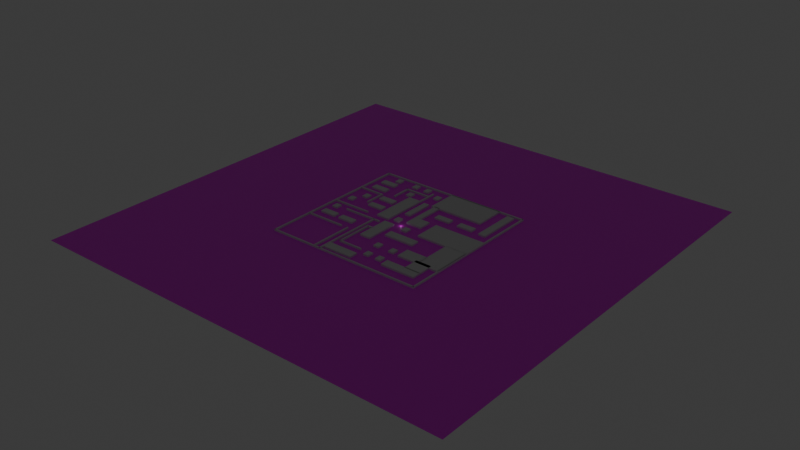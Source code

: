 # Source: gmemoOver.blend  (saved by Blender 4.1.24; exported with 4.5.12 LTS)
import bpy
from mathutils import Matrix  # noqa: F401  (used for matrix-valued properties, if any)

bpy.ops.wm.read_factory_settings(use_empty=True)
scene = bpy.context.scene
scene.name = 'Scene'

# ---- collections
col_collection = bpy.data.collections.new('Collection'); scene.collection.children.link(col_collection)
col_gameobject = bpy.data.collections.new('GameObject'); col_collection.children.link(col_gameobject)
col_player = bpy.data.collections.new('Player'); col_gameobject.children.link(col_player)

# ---- images (referenced by path relative to the original .blend; pixels are not part of the script)
import os
ASSET_DIR = os.environ.get("B2B_ASSET_DIR", "")  # directory of the original .blend (textures are referenced by path, not embedded)
HERE = os.path.dirname(os.path.abspath(__file__))  # packed textures are extracted next to this script under _unpacked/

def load_image(name, relpath, width, height, colorspace="sRGB"):
    """Load a texture the original file referenced (path relative to the .blend, or extracted next to this script)."""
    p = next((c for c in (os.path.join(HERE, relpath), os.path.join(ASSET_DIR, relpath)) if relpath and os.path.exists(c)), "")
    if p:
        img = bpy.data.images.load(p, check_existing=True)
        img.name = name
    else:  # same state as the original file: an image datablock whose file is absent (Cycles renders it pink)
        img = bpy.data.images.new(name, width, height)
        img.source = "FILE"
        img.filepath = "//" + (relpath or name)
    img.colorspace_settings.name = colorspace
    return img
img_tex_png_003 = load_image('tex.png.003', 'tex.png', 1024, 1024, 'sRGB')

# ---- materials (node trees are filled in below, after node groups)
mat_001 = bpy.data.materials.new('マテリアル.001')
mat_001.use_transparent_shadow = False
mat_001.roughness = 0.5

# ---- material node trees
mat_001.use_nodes = True; mat_001.node_tree.nodes.clear()
_N = mat_001.node_tree.nodes; _L = mat_001.node_tree.links
n0 = _N.new('ShaderNodeBsdfPrincipled'); n0.name = 'プリンシプルBSDF'; n0.location = (0, 300)
n0.inputs[27].default_value = (0.0, 0.0, 0.0, 1.0)
n1 = _N.new('ShaderNodeOutputMaterial'); n1.name = 'マテリアル出力'; n1.location = (280, 300)
n2 = _N.new('ShaderNodeTexImage'); n2.name = '画像テクスチャ'; n2.location = (-480, 300)
n2.image = img_tex_png_003
_L.new(n2.outputs[0], n0.inputs[0])
_L.new(n0.outputs[0], n1.inputs[0])
n1.is_active_output = True

# ---- world
world_world = bpy.data.worlds.new('World'); scene.world = world_world
world_world.use_nodes = True; world_world.node_tree.nodes.clear()
_N = world_world.node_tree.nodes; _L = world_world.node_tree.links
n0 = _N.new('ShaderNodeOutputWorld'); n0.name = 'World Output'; n0.location = (300, 300)
n1 = _N.new('ShaderNodeBackground'); n1.name = 'Background'; n1.location = (10, 300)
n1.inputs[0].default_value = (0.05088, 0.05088, 0.05088, 1.0)
_L.new(n1.outputs[0], n0.inputs[0])
n0.is_active_output = True
world_world.color = (0.05088, 0.05088, 0.05088)
world_world.use_sun_shadow = False
world_world.sun_shadow_jitter_overblur = 0.0

# ---- cameras
cam_camera_001 = bpy.data.cameras.new('Camera.001')
cam_camera_001.clip_end = 100.0
cam_camera_001.ortho_scale = 7.314

# ---- lights
light_light_001 = bpy.data.lights.new('Light.001', 'POINT')
light_light_001.transmission_factor = 0.0
light_light_001.energy = 1000.0
light_light_001.shadow_soft_size = 0.1
light_light_001.shadow_maximum_resolution = 0.006
light_light_001.use_absolute_resolution = True

# ---- meshes
me_043 = bpy.data.meshes.new('立方体.043')
me_043.from_pydata([(-1.0, -1.0, -1.0), (-1.0, -1.0, 1.0), (-1.0, 1.0, -1.0), (-1.0, 1.0, 1.0), (1.0, -1.0, -1.0), (1.0, -1.0, 1.0), (1.0, 1.0, -1.0), (1.0, 1.0, 1.0)], [], [(0, 1, 3, 2), (2, 3, 7, 6), (6, 7, 5, 4), (4, 5, 1, 0), (2, 6, 4, 0), (7, 3, 1, 5)])
_uv = me_043.uv_layers.new(name='UVマップ')
_uv.uv.foreach_set('vector', [0.375, 0.0, 0.625, 0.0, 0.625, 0.25, 0.375, 0.25, 0.375, 0.25, 0.625, 0.25, 0.625, 0.5, 0.375, 0.5, 0.375, 0.5, 0.625, 0.5, 0.625, 0.75, 0.375, 0.75, 0.375, 0.75, 0.625, 0.75, 0.625, 1.0, 0.375, 1.0, 0.125, 0.5, 0.375, 0.5, 0.375, 0.75, 0.125, 0.75, 0.625, 0.5, 0.875, 0.5, 0.875, 0.75, 0.625, 0.75])
me_043.update()
me_048 = bpy.data.meshes.new('立方体.048')
me_048.from_pydata([(1.0, 1.0, -1.0), (1.0, 1.0, 1.0), (1.0, -1.0, -1.0), (1.0, -1.0, 1.0), (-1.0, 1.0, -1.0), (-1.0, 1.0, 1.0), (-1.0, -1.0, -1.0), (-1.0, -1.0, 1.0)], [], [(0, 1, 3, 2), (2, 3, 7, 6), (6, 7, 5, 4), (4, 5, 1, 0), (2, 6, 4, 0), (7, 3, 1, 5)])
_uv = me_048.uv_layers.new(name='UVマップ')
_uv.uv.foreach_set('vector', [0.375, 0.0, 0.625, 0.0, 0.625, 0.25, 0.375, 0.25, 0.375, 0.25, 0.625, 0.25, 0.625, 0.5, 0.375, 0.5, 0.375, 0.5, 0.625, 0.5, 0.625, 0.75, 0.375, 0.75, 0.375, 0.75, 0.625, 0.75, 0.625, 1.0, 0.375, 1.0, 0.125, 0.5, 0.375, 0.5, 0.375, 0.75, 0.125, 0.75, 0.625, 0.5, 0.875, 0.5, 0.875, 0.75, 0.625, 0.75])
me_048.update()
me_051 = bpy.data.meshes.new('立方体.051')
me_051.from_pydata([(-1.0, -1.0, -1.0), (-1.0, -1.0, 1.0), (-1.0, 1.0, -1.0), (-1.0, 1.0, 1.0), (1.0, -1.0, -1.0), (1.0, -1.0, 1.0), (1.0, 1.0, -1.0), (1.0, 1.0, 1.0)], [], [(0, 1, 3, 2), (2, 3, 7, 6), (6, 7, 5, 4), (4, 5, 1, 0), (2, 6, 4, 0), (7, 3, 1, 5)])
_uv = me_051.uv_layers.new(name='UVマップ')
_uv.uv.foreach_set('vector', [0.375, 0.0, 0.625, 0.0, 0.625, 0.25, 0.375, 0.25, 0.375, 0.25, 0.625, 0.25, 0.625, 0.5, 0.375, 0.5, 0.375, 0.5, 0.625, 0.5, 0.625, 0.75, 0.375, 0.75, 0.375, 0.75, 0.625, 0.75, 0.625, 1.0, 0.375, 1.0, 0.125, 0.5, 0.375, 0.5, 0.375, 0.75, 0.125, 0.75, 0.625, 0.5, 0.875, 0.5, 0.875, 0.75, 0.625, 0.75])
me_051.update()
me_053 = bpy.data.meshes.new('立方体.053')
me_053.from_pydata([(1.0, 1.0, -1.0), (1.0, 1.0, 1.0), (1.0, -1.0, -1.0), (1.0, -1.0, 1.0), (-1.0, 1.0, -1.0), (-1.0, 1.0, 1.0), (-1.0, -1.0, -1.0), (-1.0, -1.0, 1.0)], [], [(0, 1, 3, 2), (2, 3, 7, 6), (6, 7, 5, 4), (4, 5, 1, 0), (2, 6, 4, 0), (7, 3, 1, 5)])
_uv = me_053.uv_layers.new(name='UVマップ')
_uv.uv.foreach_set('vector', [0.375, 0.0, 0.625, 0.0, 0.625, 0.25, 0.375, 0.25, 0.375, 0.25, 0.625, 0.25, 0.625, 0.5, 0.375, 0.5, 0.375, 0.5, 0.625, 0.5, 0.625, 0.75, 0.375, 0.75, 0.375, 0.75, 0.625, 0.75, 0.625, 1.0, 0.375, 1.0, 0.125, 0.5, 0.375, 0.5, 0.375, 0.75, 0.125, 0.75, 0.625, 0.5, 0.875, 0.5, 0.875, 0.75, 0.625, 0.75])
me_053.update()
me_054 = bpy.data.meshes.new('立方体.054')
me_054.from_pydata([(1.0, 1.0, -1.0), (1.0, 1.0, 1.0), (1.0, -1.0, -1.0), (1.0, -1.0, 1.0), (-1.0, 1.0, -1.0), (-1.0, 1.0, 1.0), (-1.0, -1.0, -1.0), (-1.0, -1.0, 1.0)], [], [(0, 1, 3, 2), (2, 3, 7, 6), (6, 7, 5, 4), (4, 5, 1, 0), (2, 6, 4, 0), (7, 3, 1, 5)])
_uv = me_054.uv_layers.new(name='UVマップ')
_uv.uv.foreach_set('vector', [0.375, 0.0, 0.625, 0.0, 0.625, 0.25, 0.375, 0.25, 0.375, 0.25, 0.625, 0.25, 0.625, 0.5, 0.375, 0.5, 0.375, 0.5, 0.625, 0.5, 0.625, 0.75, 0.375, 0.75, 0.375, 0.75, 0.625, 0.75, 0.625, 1.0, 0.375, 1.0, 0.125, 0.5, 0.375, 0.5, 0.375, 0.75, 0.125, 0.75, 0.625, 0.5, 0.875, 0.5, 0.875, 0.75, 0.625, 0.75])
me_054.update()
me_055 = bpy.data.meshes.new('立方体.055')
me_055.from_pydata([(-1.0, -1.0, -1.0), (-1.0, -1.0, 1.0), (-1.0, 1.0, -1.0), (-1.0, 1.0, 1.0), (1.0, -1.0, -1.0), (1.0, -1.0, 1.0), (1.0, 1.0, -1.0), (1.0, 1.0, 1.0)], [], [(0, 1, 3, 2), (2, 3, 7, 6), (6, 7, 5, 4), (4, 5, 1, 0), (2, 6, 4, 0), (7, 3, 1, 5)])
_uv = me_055.uv_layers.new(name='UVマップ')
_uv.uv.foreach_set('vector', [0.375, 0.0, 0.625, 0.0, 0.625, 0.25, 0.375, 0.25, 0.375, 0.25, 0.625, 0.25, 0.625, 0.5, 0.375, 0.5, 0.375, 0.5, 0.625, 0.5, 0.625, 0.75, 0.375, 0.75, 0.375, 0.75, 0.625, 0.75, 0.625, 1.0, 0.375, 1.0, 0.125, 0.5, 0.375, 0.5, 0.375, 0.75, 0.125, 0.75, 0.625, 0.5, 0.875, 0.5, 0.875, 0.75, 0.625, 0.75])
me_055.update()
me_056 = bpy.data.meshes.new('立方体.056')
me_056.from_pydata([(-1.0, -1.0, -1.0), (-1.0, -1.0, 1.0), (-1.0, 1.0, -1.0), (-1.0, 1.0, 1.0), (1.0, -1.0, -1.0), (1.0, -1.0, 1.0), (1.0, 1.0, -1.0), (1.0, 1.0, 1.0)], [], [(0, 1, 3, 2), (2, 3, 7, 6), (6, 7, 5, 4), (4, 5, 1, 0), (2, 6, 4, 0), (7, 3, 1, 5)])
_uv = me_056.uv_layers.new(name='UVマップ')
_uv.uv.foreach_set('vector', [0.375, 0.0, 0.625, 0.0, 0.625, 0.25, 0.375, 0.25, 0.375, 0.25, 0.625, 0.25, 0.625, 0.5, 0.375, 0.5, 0.375, 0.5, 0.625, 0.5, 0.625, 0.75, 0.375, 0.75, 0.375, 0.75, 0.625, 0.75, 0.625, 1.0, 0.375, 1.0, 0.125, 0.5, 0.375, 0.5, 0.375, 0.75, 0.125, 0.75, 0.625, 0.5, 0.875, 0.5, 0.875, 0.75, 0.625, 0.75])
me_056.update()
me_057 = bpy.data.meshes.new('立方体.057')
me_057.from_pydata([(-1.0, -1.0, -1.0), (-1.0, -1.0, 1.0), (-1.0, 1.0, -1.0), (-1.0, 1.0, 1.0), (1.0, -1.0, -1.0), (1.0, -1.0, 1.0), (1.0, 1.0, -1.0), (1.0, 1.0, 1.0)], [], [(0, 1, 3, 2), (2, 3, 7, 6), (6, 7, 5, 4), (4, 5, 1, 0), (2, 6, 4, 0), (7, 3, 1, 5)])
_uv = me_057.uv_layers.new(name='UVマップ')
_uv.uv.foreach_set('vector', [0.375, 0.0, 0.625, 0.0, 0.625, 0.25, 0.375, 0.25, 0.375, 0.25, 0.625, 0.25, 0.625, 0.5, 0.375, 0.5, 0.375, 0.5, 0.625, 0.5, 0.625, 0.75, 0.375, 0.75, 0.375, 0.75, 0.625, 0.75, 0.625, 1.0, 0.375, 1.0, 0.125, 0.5, 0.375, 0.5, 0.375, 0.75, 0.125, 0.75, 0.625, 0.5, 0.875, 0.5, 0.875, 0.75, 0.625, 0.75])
me_057.update()
me_058 = bpy.data.meshes.new('立方体.058')
me_058.from_pydata([(-1.0, -1.0, -1.0), (-1.0, -1.0, 1.0), (-1.0, 1.0, -1.0), (-1.0, 1.0, 1.0), (1.0, -1.0, -1.0), (1.0, -1.0, 1.0), (1.0, 1.0, -1.0), (1.0, 1.0, 1.0)], [], [(0, 1, 3, 2), (2, 3, 7, 6), (6, 7, 5, 4), (4, 5, 1, 0), (2, 6, 4, 0), (7, 3, 1, 5)])
_uv = me_058.uv_layers.new(name='UVマップ')
_uv.uv.foreach_set('vector', [0.375, 0.0, 0.625, 0.0, 0.625, 0.25, 0.375, 0.25, 0.375, 0.25, 0.625, 0.25, 0.625, 0.5, 0.375, 0.5, 0.375, 0.5, 0.625, 0.5, 0.625, 0.75, 0.375, 0.75, 0.375, 0.75, 0.625, 0.75, 0.625, 1.0, 0.375, 1.0, 0.125, 0.5, 0.375, 0.5, 0.375, 0.75, 0.125, 0.75, 0.625, 0.5, 0.875, 0.5, 0.875, 0.75, 0.625, 0.75])
me_058.update()
me_059 = bpy.data.meshes.new('立方体.059')
me_059.from_pydata([(-1.0, -1.0, -1.0), (-1.0, -1.0, 1.0), (-1.0, 1.0, -1.0), (-1.0, 1.0, 1.0), (1.0, -1.0, -1.0), (1.0, -1.0, 1.0), (1.0, 1.0, -1.0), (1.0, 1.0, 1.0)], [], [(0, 1, 3, 2), (2, 3, 7, 6), (6, 7, 5, 4), (4, 5, 1, 0), (2, 6, 4, 0), (7, 3, 1, 5)])
_uv = me_059.uv_layers.new(name='UVマップ')
_uv.uv.foreach_set('vector', [0.375, 0.0, 0.625, 0.0, 0.625, 0.25, 0.375, 0.25, 0.375, 0.25, 0.625, 0.25, 0.625, 0.5, 0.375, 0.5, 0.375, 0.5, 0.625, 0.5, 0.625, 0.75, 0.375, 0.75, 0.375, 0.75, 0.625, 0.75, 0.625, 1.0, 0.375, 1.0, 0.125, 0.5, 0.375, 0.5, 0.375, 0.75, 0.125, 0.75, 0.625, 0.5, 0.875, 0.5, 0.875, 0.75, 0.625, 0.75])
me_059.update()
me_060 = bpy.data.meshes.new('立方体.060')
me_060.from_pydata([(-1.0, -1.0, -1.0), (-1.0, -1.0, 1.0), (-1.0, 1.0, -1.0), (-1.0, 1.0, 1.0), (1.0, -1.0, -1.0), (1.0, -1.0, 1.0), (1.0, 1.0, -1.0), (1.0, 1.0, 1.0)], [], [(0, 1, 3, 2), (2, 3, 7, 6), (6, 7, 5, 4), (4, 5, 1, 0), (2, 6, 4, 0), (7, 3, 1, 5)])
_uv = me_060.uv_layers.new(name='UVマップ')
_uv.uv.foreach_set('vector', [0.375, 0.0, 0.625, 0.0, 0.625, 0.25, 0.375, 0.25, 0.375, 0.25, 0.625, 0.25, 0.625, 0.5, 0.375, 0.5, 0.375, 0.5, 0.625, 0.5, 0.625, 0.75, 0.375, 0.75, 0.375, 0.75, 0.625, 0.75, 0.625, 1.0, 0.375, 1.0, 0.125, 0.5, 0.375, 0.5, 0.375, 0.75, 0.125, 0.75, 0.625, 0.5, 0.875, 0.5, 0.875, 0.75, 0.625, 0.75])
me_060.update()
me_061 = bpy.data.meshes.new('立方体.061')
me_061.from_pydata([(-1.0, -1.0, -1.0), (-1.0, -1.0, 1.0), (-1.0, 1.0, -1.0), (-1.0, 1.0, 1.0), (1.0, -1.0, -1.0), (1.0, -1.0, 1.0), (1.0, 1.0, -1.0), (1.0, 1.0, 1.0)], [], [(0, 1, 3, 2), (2, 3, 7, 6), (6, 7, 5, 4), (4, 5, 1, 0), (2, 6, 4, 0), (7, 3, 1, 5)])
_uv = me_061.uv_layers.new(name='UVマップ')
_uv.uv.foreach_set('vector', [0.375, 0.0, 0.625, 0.0, 0.625, 0.25, 0.375, 0.25, 0.375, 0.25, 0.625, 0.25, 0.625, 0.5, 0.375, 0.5, 0.375, 0.5, 0.625, 0.5, 0.625, 0.75, 0.375, 0.75, 0.375, 0.75, 0.625, 0.75, 0.625, 1.0, 0.375, 1.0, 0.125, 0.5, 0.375, 0.5, 0.375, 0.75, 0.125, 0.75, 0.625, 0.5, 0.875, 0.5, 0.875, 0.75, 0.625, 0.75])
me_061.update()
me_062 = bpy.data.meshes.new('立方体.062')
me_062.from_pydata([(-1.0, -1.0, -1.0), (-1.0, -1.0, 1.0), (-1.0, 1.0, -1.0), (-1.0, 1.0, 1.0), (1.0, -1.0, -1.0), (1.0, -1.0, 1.0), (1.0, 1.0, -1.0), (1.0, 1.0, 1.0)], [], [(0, 1, 3, 2), (2, 3, 7, 6), (6, 7, 5, 4), (4, 5, 1, 0), (2, 6, 4, 0), (7, 3, 1, 5)])
_uv = me_062.uv_layers.new(name='UVマップ')
_uv.uv.foreach_set('vector', [0.375, 0.0, 0.625, 0.0, 0.625, 0.25, 0.375, 0.25, 0.375, 0.25, 0.625, 0.25, 0.625, 0.5, 0.375, 0.5, 0.375, 0.5, 0.625, 0.5, 0.625, 0.75, 0.375, 0.75, 0.375, 0.75, 0.625, 0.75, 0.625, 1.0, 0.375, 1.0, 0.125, 0.5, 0.375, 0.5, 0.375, 0.75, 0.125, 0.75, 0.625, 0.5, 0.875, 0.5, 0.875, 0.75, 0.625, 0.75])
me_062.update()
me_063 = bpy.data.meshes.new('立方体.063')
me_063.from_pydata([(-1.0, -1.0, -1.0), (-1.0, -1.0, 1.0), (-1.0, 1.0, -1.0), (-1.0, 1.0, 1.0), (1.0, -1.0, -1.0), (1.0, -1.0, 1.0), (1.0, 1.0, -1.0), (1.0, 1.0, 1.0)], [], [(0, 1, 3, 2), (2, 3, 7, 6), (6, 7, 5, 4), (4, 5, 1, 0), (2, 6, 4, 0), (7, 3, 1, 5)])
_uv = me_063.uv_layers.new(name='UVマップ')
_uv.uv.foreach_set('vector', [0.375, 0.0, 0.625, 0.0, 0.625, 0.25, 0.375, 0.25, 0.375, 0.25, 0.625, 0.25, 0.625, 0.5, 0.375, 0.5, 0.375, 0.5, 0.625, 0.5, 0.625, 0.75, 0.375, 0.75, 0.375, 0.75, 0.625, 0.75, 0.625, 1.0, 0.375, 1.0, 0.125, 0.5, 0.375, 0.5, 0.375, 0.75, 0.125, 0.75, 0.625, 0.5, 0.875, 0.5, 0.875, 0.75, 0.625, 0.75])
me_063.update()
me_001 = bpy.data.meshes.new('平面.001')
me_001.from_pydata([(64.0, 64.0, -4.832e-06), (-64.0, 64.0, -4.832e-06), (64.0, -64.0, 4.832e-06), (-64.0, -64.0, 4.832e-06), (64.0, -38.4, 2.899e-06), (64.0, -12.8, 9.664e-07), (64.0, 12.8, -9.664e-07), (64.0, 38.4, -2.899e-06), (38.4, 64.0, -4.832e-06), (12.8, 64.0, -4.832e-06), (-12.8, 64.0, -4.832e-06), (-38.4, 64.0, -4.832e-06), (-64.0, 38.4, -2.899e-06), (-64.0, 12.8, -9.664e-07), (-64.0, -12.8, 9.664e-07), (-64.0, -38.4, 2.899e-06), (-38.4, -64.0, 4.832e-06), (-12.8, -64.0, 4.832e-06), (12.8, -64.0, 4.832e-06), (38.4, -64.0, 4.832e-06), (38.4, 38.4, -2.899e-06), (38.4, 12.8, -9.664e-07), (38.4, -12.8, 9.664e-07), (38.4, -38.4, 2.899e-06), (12.8, 38.4, -2.899e-06), (12.8, 12.8, -9.664e-07), (12.8, -12.8, 9.664e-07), (12.8, -38.4, 2.899e-06), (-12.8, 38.4, -2.899e-06), (-12.8, 12.8, -9.664e-07), (-12.8, -12.8, 9.664e-07), (-12.8, -38.4, 2.899e-06), (-38.4, 38.4, -2.899e-06), (-38.4, 12.8, -9.664e-07), (-38.4, -12.8, 9.664e-07), (-38.4, -38.4, 2.899e-06)], [], [(15, 16, 35), (23, 2, 4), (27, 19, 23), (31, 18, 27), (35, 17, 31), (8, 7, 0), (20, 6, 7), (21, 5, 6), (22, 4, 5), (9, 20, 8), (24, 21, 20), (25, 22, 21), (26, 23, 22), (10, 24, 9), (28, 25, 24), (29, 26, 25), (30, 27, 26), (11, 28, 10), (32, 29, 28), (33, 30, 29), (34, 31, 30), (1, 32, 11), (12, 33, 32), (13, 34, 33), (14, 35, 34), (15, 3, 16), (23, 19, 2), (27, 18, 19), (31, 17, 18), (35, 16, 17), (8, 20, 7), (20, 21, 6), (21, 22, 5), (22, 23, 4), (9, 24, 20), (24, 25, 21), (25, 26, 22), (26, 27, 23), (10, 28, 24), (28, 29, 25), (29, 30, 26), (30, 31, 27), (11, 32, 28), (32, 33, 29), (33, 34, 30), (34, 35, 31), (1, 12, 32), (12, 13, 33), (13, 14, 34), (14, 15, 35)])
_uv = me_001.uv_layers.new(name='UVMap')
_uv.uv.foreach_set('vector', [1.0, 0.8, 0.8, 1.0, 0.8, 0.8, 0.2, 0.8, 0.0, 1.0, 0.0, 0.8, 0.4, 0.8, 0.2, 1.0, 0.2, 0.8, 0.6, 0.8, 0.4, 1.0, 0.4, 0.8, 0.8, 0.8, 0.6, 1.0, 0.6, 0.8, 0.2, 0.0, 0.0, 0.2, 0.0, 0.0, 0.2, 0.2, 0.0, 0.4, 0.0, 0.2, 0.2, 0.4, 0.0, 0.6, 0.0, 0.4, 0.2, 0.6, 0.0, 0.8, 0.0, 0.6, 0.4, 0.0, 0.2, 0.2, 0.2, 0.0, 0.4, 0.2, 0.2, 0.4, 0.2, 0.2, 0.4, 0.4, 0.2, 0.6, 0.2, 0.4, 0.4, 0.6, 0.2, 0.8, 0.2, 0.6, 0.6, 0.0, 0.4, 0.2, 0.4, 0.0, 0.6, 0.2, 0.4, 0.4, 0.4, 0.2, 0.6, 0.4, 0.4, 0.6, 0.4, 0.4, 0.6, 0.6, 0.4, 0.8, 0.4, 0.6, 0.8, 0.0, 0.6, 0.2, 0.6, 0.0, 0.8, 0.2, 0.6, 0.4, 0.6, 0.2, 0.8, 0.4, 0.6, 0.6, 0.6, 0.4, 0.8, 0.6, 0.6, 0.8, 0.6, 0.6, 1.0, 0.0, 0.8, 0.2, 0.8, 0.0, 1.0, 0.2, 0.8, 0.4, 0.8, 0.2, 1.0, 0.4, 0.8, 0.6, 0.8, 0.4, 1.0, 0.6, 0.8, 0.8, 0.8, 0.6, 1.0, 0.8, 1.0, 1.0, 0.8, 1.0, 0.2, 0.8, 0.2, 1.0, 0.0, 1.0, 0.4, 0.8, 0.4, 1.0, 0.2, 1.0, 0.6, 0.8, 0.6, 1.0, 0.4, 1.0, 0.8, 0.8, 0.8, 1.0, 0.6, 1.0, 0.2, 0.0, 0.2, 0.2, 0.0, 0.2, 0.2, 0.2, 0.2, 0.4, 0.0, 0.4, 0.2, 0.4, 0.2, 0.6, 0.0, 0.6, 0.2, 0.6, 0.2, 0.8, 0.0, 0.8, 0.4, 0.0, 0.4, 0.2, 0.2, 0.2, 0.4, 0.2, 0.4, 0.4, 0.2, 0.4, 0.4, 0.4, 0.4, 0.6, 0.2, 0.6, 0.4, 0.6, 0.4, 0.8, 0.2, 0.8, 0.6, 0.0, 0.6, 0.2, 0.4, 0.2, 0.6, 0.2, 0.6, 0.4, 0.4, 0.4, 0.6, 0.4, 0.6, 0.6, 0.4, 0.6, 0.6, 0.6, 0.6, 0.8, 0.4, 0.8, 0.8, 0.0, 0.8, 0.2, 0.6, 0.2, 0.8, 0.2, 0.8, 0.4, 0.6, 0.4, 0.8, 0.4, 0.8, 0.6, 0.6, 0.6, 0.8, 0.6, 0.8, 0.8, 0.6, 0.8, 1.0, 0.0, 1.0, 0.2, 0.8, 0.2, 1.0, 0.2, 1.0, 0.4, 0.8, 0.4, 1.0, 0.4, 1.0, 0.6, 0.8, 0.6, 1.0, 0.6, 1.0, 0.8, 0.8, 0.8])
me_001.materials.append(mat_001)
me_001.update()
me_001.normals_split_custom_set([tuple(v) for v in zip(*[iter([0.0, 7.55e-08, 1.0, 0.0, 7.55e-08, 1.0, 0.0, 7.55e-08, 1.0, 0.0, 7.55e-08, 1.0, 0.0, 7.55e-08, 1.0, 0.0, 7.55e-08, 1.0, 0.0, 7.55e-08, 1.0, 0.0, 7.55e-08, 1.0, 0.0, 7.55e-08, 1.0, 0.0, 7.55e-08, 1.0, 0.0, 7.55e-08, 1.0, 0.0, 7.55e-08, 1.0, 0.0, 7.55e-08, 1.0, 0.0, 7.55e-08, 1.0, 0.0, 7.55e-08, 1.0, 0.0, 7.55e-08, 1.0, 0.0, 7.55e-08, 1.0, 0.0, 7.55e-08, 1.0, 0.0, 7.55e-08, 1.0, 0.0, 7.55e-08, 1.0, 0.0, 7.55e-08, 1.0, 0.0, 7.55e-08, 1.0, 0.0, 7.55e-08, 1.0, 0.0, 7.55e-08, 1.0, 0.0, 7.55e-08, 1.0, 0.0, 7.55e-08, 1.0, 0.0, 7.55e-08, 1.0, 0.0, 7.55e-08, 1.0, 0.0, 7.55e-08, 1.0, 0.0, 7.55e-08, 1.0, 0.0, 7.55e-08, 1.0, 0.0, 7.55e-08, 1.0, 0.0, 7.55e-08, 1.0, 0.0, 7.55e-08, 1.0, 0.0, 7.55e-08, 1.0, 0.0, 7.55e-08, 1.0, 0.0, 7.55e-08, 1.0, 0.0, 7.55e-08, 1.0, 0.0, 7.55e-08, 1.0, 0.0, 7.55e-08, 1.0, 0.0, 7.55e-08, 1.0, 0.0, 7.55e-08, 1.0, 0.0, 7.55e-08, 1.0, 0.0, 7.55e-08, 1.0, 0.0, 7.55e-08, 1.0, 0.0, 7.55e-08, 1.0, 0.0, 7.55e-08, 1.0, 0.0, 7.55e-08, 1.0, 0.0, 7.55e-08, 1.0, 0.0, 7.55e-08, 1.0, 0.0, 7.55e-08, 1.0, 0.0, 7.55e-08, 1.0, 0.0, 7.55e-08, 1.0, 0.0, 7.55e-08, 1.0, 0.0, 7.55e-08, 1.0, 0.0, 7.55e-08, 1.0, 0.0, 7.55e-08, 1.0, 0.0, 7.55e-08, 1.0, 0.0, 7.55e-08, 1.0, 0.0, 7.55e-08, 1.0, 0.0, 7.55e-08, 1.0, 0.0, 7.55e-08, 1.0, 0.0, 7.55e-08, 1.0, 0.0, 7.55e-08, 1.0, 0.0, 7.55e-08, 1.0, 0.0, 7.55e-08, 1.0, 0.0, 7.55e-08, 1.0, 0.0, 7.55e-08, 1.0, 0.0, 7.55e-08, 1.0, 0.0, 7.55e-08, 1.0, 0.0, 7.55e-08, 1.0, 0.0, 7.55e-08, 1.0, 0.0, 7.55e-08, 1.0, 0.0, 7.55e-08, 1.0, 0.0, 7.55e-08, 1.0, 0.0, 7.55e-08, 1.0, 0.0, 7.55e-08, 1.0, 0.0, 7.55e-08, 1.0, 0.0, 7.55e-08, 1.0, 0.0, 7.55e-08, 1.0, 0.0, 7.55e-08, 1.0, 0.0, 7.55e-08, 1.0, 0.0, 7.55e-08, 1.0, 0.0, 7.55e-08, 1.0, 0.0, 7.55e-08, 1.0, 0.0, 7.55e-08, 1.0, 0.0, 7.55e-08, 1.0, 0.0, 7.55e-08, 1.0, 0.0, 7.55e-08, 1.0, 0.0, 7.55e-08, 1.0, 0.0, 7.55e-08, 1.0, 0.0, 7.55e-08, 1.0, 0.0, 7.55e-08, 1.0, 0.0, 7.55e-08, 1.0, 0.0, 7.55e-08, 1.0, 0.0, 7.55e-08, 1.0, 0.0, 7.55e-08, 1.0, 0.0, 7.55e-08, 1.0, 0.0, 7.55e-08, 1.0, 0.0, 7.55e-08, 1.0, 0.0, 7.55e-08, 1.0, 0.0, 7.55e-08, 1.0, 0.0, 7.55e-08, 1.0, 0.0, 7.55e-08, 1.0, 0.0, 7.55e-08, 1.0, 0.0, 7.55e-08, 1.0, 0.0, 7.55e-08, 1.0, 0.0, 7.55e-08, 1.0, 0.0, 7.55e-08, 1.0, 0.0, 7.55e-08, 1.0, 0.0, 7.55e-08, 1.0, 0.0, 7.55e-08, 1.0, 0.0, 7.55e-08, 1.0, 0.0, 7.55e-08, 1.0, 0.0, 7.55e-08, 1.0, 0.0, 7.55e-08, 1.0, 0.0, 7.55e-08, 1.0, 0.0, 7.55e-08, 1.0, 0.0, 7.55e-08, 1.0, 0.0, 7.55e-08, 1.0, 0.0, 7.55e-08, 1.0, 0.0, 7.55e-08, 1.0, 0.0, 7.55e-08, 1.0, 0.0, 7.55e-08, 1.0, 0.0, 7.55e-08, 1.0, 0.0, 7.55e-08, 1.0, 0.0, 7.55e-08, 1.0, 0.0, 7.55e-08, 1.0, 0.0, 7.55e-08, 1.0, 0.0, 7.55e-08, 1.0, 0.0, 7.55e-08, 1.0, 0.0, 7.55e-08, 1.0, 0.0, 7.55e-08, 1.0, 0.0, 7.55e-08, 1.0, 0.0, 7.55e-08, 1.0, 0.0, 7.55e-08, 1.0, 0.0, 7.55e-08, 1.0, 0.0, 7.55e-08, 1.0, 0.0, 7.55e-08, 1.0, 0.0, 7.55e-08, 1.0, 0.0, 7.55e-08, 1.0, 0.0, 7.55e-08, 1.0, 0.0, 7.55e-08, 1.0, 0.0, 7.55e-08, 1.0, 0.0, 7.55e-08, 1.0, 0.0, 7.55e-08, 1.0, 0.0, 7.55e-08, 1.0, 0.0, 7.55e-08, 1.0, 0.0, 7.55e-08, 1.0, 0.0, 7.55e-08, 1.0])] * 3)])
me_003 = bpy.data.meshes.new('立方体.003')
me_003.from_pydata([(-1.0, -1.0, -1.0), (-1.0, -1.0, 1.0), (-1.0, 1.0, -1.0), (-1.0, 1.0, 1.0), (1.0, -1.0, -1.0), (1.0, -1.0, 1.0), (1.0, 1.0, -1.0), (1.0, 1.0, 1.0)], [], [(0, 1, 3, 2), (2, 3, 7, 6), (6, 7, 5, 4), (4, 5, 1, 0), (2, 6, 4, 0), (7, 3, 1, 5)])
_uv = me_003.uv_layers.new(name='UVマップ')
_uv.uv.foreach_set('vector', [0.375, 0.0, 0.625, 0.0, 0.625, 0.25, 0.375, 0.25, 0.375, 0.25, 0.625, 0.25, 0.625, 0.5, 0.375, 0.5, 0.375, 0.5, 0.625, 0.5, 0.625, 0.75, 0.375, 0.75, 0.375, 0.75, 0.625, 0.75, 0.625, 1.0, 0.375, 1.0, 0.125, 0.5, 0.375, 0.5, 0.375, 0.75, 0.125, 0.75, 0.625, 0.5, 0.875, 0.5, 0.875, 0.75, 0.625, 0.75])
me_003.update()
me_002 = bpy.data.meshes.new('立方体.002')
me_002.from_pydata([(-1.0, -1.0, -1.0), (-1.0, -1.0, 1.0), (-1.0, 1.0, -1.0), (-1.0, 1.0, 1.0), (1.0, -1.0, -1.0), (1.0, -1.0, 1.0), (1.0, 1.0, -1.0), (1.0, 1.0, 1.0)], [], [(0, 1, 3, 2), (2, 3, 7, 6), (6, 7, 5, 4), (4, 5, 1, 0), (2, 6, 4, 0), (7, 3, 1, 5)])
_uv = me_002.uv_layers.new(name='UVマップ')
_uv.uv.foreach_set('vector', [0.375, 0.0, 0.625, 0.0, 0.625, 0.25, 0.375, 0.25, 0.375, 0.25, 0.625, 0.25, 0.625, 0.5, 0.375, 0.5, 0.375, 0.5, 0.625, 0.5, 0.625, 0.75, 0.375, 0.75, 0.375, 0.75, 0.625, 0.75, 0.625, 1.0, 0.375, 1.0, 0.125, 0.5, 0.375, 0.5, 0.375, 0.75, 0.125, 0.75, 0.625, 0.5, 0.875, 0.5, 0.875, 0.75, 0.625, 0.75])
me_002.update()
me_005 = bpy.data.meshes.new('立方体.005')
me_005.from_pydata([(-1.0, -1.0, -1.0), (-1.0, -1.0, 1.0), (-1.0, 1.0, -1.0), (-1.0, 1.0, 1.0), (1.0, -1.0, -1.0), (1.0, -1.0, 1.0), (1.0, 1.0, -1.0), (1.0, 1.0, 1.0)], [], [(0, 1, 3, 2), (2, 3, 7, 6), (6, 7, 5, 4), (4, 5, 1, 0), (2, 6, 4, 0), (7, 3, 1, 5)])
_uv = me_005.uv_layers.new(name='UVマップ')
_uv.uv.foreach_set('vector', [0.375, 0.0, 0.625, 0.0, 0.625, 0.25, 0.375, 0.25, 0.375, 0.25, 0.625, 0.25, 0.625, 0.5, 0.375, 0.5, 0.375, 0.5, 0.625, 0.5, 0.625, 0.75, 0.375, 0.75, 0.375, 0.75, 0.625, 0.75, 0.625, 1.0, 0.375, 1.0, 0.125, 0.5, 0.375, 0.5, 0.375, 0.75, 0.125, 0.75, 0.625, 0.5, 0.875, 0.5, 0.875, 0.75, 0.625, 0.75])
me_005.update()
me_006 = bpy.data.meshes.new('立方体.006')
me_006.from_pydata([(-1.0, -1.0, -1.0), (-1.0, -1.0, 1.0), (-1.0, 1.0, -1.0), (-1.0, 1.0, 1.0), (1.0, -1.0, -1.0), (1.0, -1.0, 1.0), (1.0, 1.0, -1.0), (1.0, 1.0, 1.0)], [], [(0, 1, 3, 2), (2, 3, 7, 6), (6, 7, 5, 4), (4, 5, 1, 0), (2, 6, 4, 0), (7, 3, 1, 5)])
_uv = me_006.uv_layers.new(name='UVマップ')
_uv.uv.foreach_set('vector', [0.375, 0.0, 0.625, 0.0, 0.625, 0.25, 0.375, 0.25, 0.375, 0.25, 0.625, 0.25, 0.625, 0.5, 0.375, 0.5, 0.375, 0.5, 0.625, 0.5, 0.625, 0.75, 0.375, 0.75, 0.375, 0.75, 0.625, 0.75, 0.625, 1.0, 0.375, 1.0, 0.125, 0.5, 0.375, 0.5, 0.375, 0.75, 0.125, 0.75, 0.625, 0.5, 0.875, 0.5, 0.875, 0.75, 0.625, 0.75])
me_006.update()
me_084 = bpy.data.meshes.new('立方体.084')
me_084.from_pydata([(-1.0, -1.0, -1.0), (-1.0, -1.0, 1.0), (-1.0, 1.0, -1.0), (-1.0, 1.0, 1.0), (1.0, -1.0, -1.0), (1.0, -1.0, 1.0), (1.0, 1.0, -1.0), (1.0, 1.0, 1.0)], [], [(0, 1, 3, 2), (2, 3, 7, 6), (6, 7, 5, 4), (4, 5, 1, 0), (2, 6, 4, 0), (7, 3, 1, 5)])
_uv = me_084.uv_layers.new(name='UVマップ')
_uv.uv.foreach_set('vector', [0.375, 0.0, 0.625, 0.0, 0.625, 0.25, 0.375, 0.25, 0.375, 0.25, 0.625, 0.25, 0.625, 0.5, 0.375, 0.5, 0.375, 0.5, 0.625, 0.5, 0.625, 0.75, 0.375, 0.75, 0.375, 0.75, 0.625, 0.75, 0.625, 1.0, 0.375, 1.0, 0.125, 0.5, 0.375, 0.5, 0.375, 0.75, 0.125, 0.75, 0.625, 0.5, 0.875, 0.5, 0.875, 0.75, 0.625, 0.75])
me_084.update()
me_083 = bpy.data.meshes.new('立方体.083')
me_083.from_pydata([(-1.0, -1.0, -1.0), (-1.0, -1.0, 1.0), (-1.0, 1.0, -1.0), (-1.0, 1.0, 1.0), (1.0, -1.0, -1.0), (1.0, -1.0, 1.0), (1.0, 1.0, -1.0), (1.0, 1.0, 1.0)], [], [(0, 1, 3, 2), (2, 3, 7, 6), (6, 7, 5, 4), (4, 5, 1, 0), (2, 6, 4, 0), (7, 3, 1, 5)])
_uv = me_083.uv_layers.new(name='UVマップ')
_uv.uv.foreach_set('vector', [0.375, 0.0, 0.625, 0.0, 0.625, 0.25, 0.375, 0.25, 0.375, 0.25, 0.625, 0.25, 0.625, 0.5, 0.375, 0.5, 0.375, 0.5, 0.625, 0.5, 0.625, 0.75, 0.375, 0.75, 0.375, 0.75, 0.625, 0.75, 0.625, 1.0, 0.375, 1.0, 0.125, 0.5, 0.375, 0.5, 0.375, 0.75, 0.125, 0.75, 0.625, 0.5, 0.875, 0.5, 0.875, 0.75, 0.625, 0.75])
me_083.update()
me_082 = bpy.data.meshes.new('立方体.082')
me_082.from_pydata([(-1.0, -1.0, -1.0), (-1.0, -1.0, 1.0), (-1.0, 1.0, -1.0), (-1.0, 1.0, 1.0), (1.0, -1.0, -1.0), (1.0, -1.0, 1.0), (1.0, 1.0, -1.0), (1.0, 1.0, 1.0)], [], [(0, 1, 3, 2), (2, 3, 7, 6), (6, 7, 5, 4), (4, 5, 1, 0), (2, 6, 4, 0), (7, 3, 1, 5)])
_uv = me_082.uv_layers.new(name='UVマップ')
_uv.uv.foreach_set('vector', [0.375, 0.0, 0.625, 0.0, 0.625, 0.25, 0.375, 0.25, 0.375, 0.25, 0.625, 0.25, 0.625, 0.5, 0.375, 0.5, 0.375, 0.5, 0.625, 0.5, 0.625, 0.75, 0.375, 0.75, 0.375, 0.75, 0.625, 0.75, 0.625, 1.0, 0.375, 1.0, 0.125, 0.5, 0.375, 0.5, 0.375, 0.75, 0.125, 0.75, 0.625, 0.5, 0.875, 0.5, 0.875, 0.75, 0.625, 0.75])
me_082.update()
me_080 = bpy.data.meshes.new('立方体.080')
me_080.from_pydata([(-1.0, -1.0, -1.0), (-1.0, -1.0, 1.0), (-1.0, 1.0, -1.0), (-1.0, 1.0, 1.0), (1.0, -1.0, -1.0), (1.0, -1.0, 1.0), (1.0, 1.0, -1.0), (1.0, 1.0, 1.0)], [], [(0, 1, 3, 2), (2, 3, 7, 6), (6, 7, 5, 4), (4, 5, 1, 0), (2, 6, 4, 0), (7, 3, 1, 5)])
_uv = me_080.uv_layers.new(name='UVマップ')
_uv.uv.foreach_set('vector', [0.375, 0.0, 0.625, 0.0, 0.625, 0.25, 0.375, 0.25, 0.375, 0.25, 0.625, 0.25, 0.625, 0.5, 0.375, 0.5, 0.375, 0.5, 0.625, 0.5, 0.625, 0.75, 0.375, 0.75, 0.375, 0.75, 0.625, 0.75, 0.625, 1.0, 0.375, 1.0, 0.125, 0.5, 0.375, 0.5, 0.375, 0.75, 0.125, 0.75, 0.625, 0.5, 0.875, 0.5, 0.875, 0.75, 0.625, 0.75])
me_080.update()
me_079 = bpy.data.meshes.new('立方体.079')
me_079.from_pydata([(-1.0, -1.0, -1.0), (-1.0, -1.0, 1.0), (-1.0, 1.0, -1.0), (-1.0, 1.0, 1.0), (1.0, -1.0, -1.0), (1.0, -1.0, 1.0), (1.0, 1.0, -1.0), (1.0, 1.0, 1.0)], [], [(0, 1, 3, 2), (2, 3, 7, 6), (6, 7, 5, 4), (4, 5, 1, 0), (2, 6, 4, 0), (7, 3, 1, 5)])
_uv = me_079.uv_layers.new(name='UVマップ')
_uv.uv.foreach_set('vector', [0.375, 0.0, 0.625, 0.0, 0.625, 0.25, 0.375, 0.25, 0.375, 0.25, 0.625, 0.25, 0.625, 0.5, 0.375, 0.5, 0.375, 0.5, 0.625, 0.5, 0.625, 0.75, 0.375, 0.75, 0.375, 0.75, 0.625, 0.75, 0.625, 1.0, 0.375, 1.0, 0.125, 0.5, 0.375, 0.5, 0.375, 0.75, 0.125, 0.75, 0.625, 0.5, 0.875, 0.5, 0.875, 0.75, 0.625, 0.75])
me_079.update()
me_078 = bpy.data.meshes.new('立方体.078')
me_078.from_pydata([(-1.0, -1.0, -1.0), (-1.0, -1.0, 1.0), (-1.0, 1.0, -1.0), (-1.0, 1.0, 1.0), (1.0, -1.0, -1.0), (1.0, -1.0, 1.0), (1.0, 1.0, -1.0), (1.0, 1.0, 1.0)], [], [(0, 1, 3, 2), (2, 3, 7, 6), (6, 7, 5, 4), (4, 5, 1, 0), (2, 6, 4, 0), (7, 3, 1, 5)])
_uv = me_078.uv_layers.new(name='UVマップ')
_uv.uv.foreach_set('vector', [0.375, 0.0, 0.625, 0.0, 0.625, 0.25, 0.375, 0.25, 0.375, 0.25, 0.625, 0.25, 0.625, 0.5, 0.375, 0.5, 0.375, 0.5, 0.625, 0.5, 0.625, 0.75, 0.375, 0.75, 0.375, 0.75, 0.625, 0.75, 0.625, 1.0, 0.375, 1.0, 0.125, 0.5, 0.375, 0.5, 0.375, 0.75, 0.125, 0.75, 0.625, 0.5, 0.875, 0.5, 0.875, 0.75, 0.625, 0.75])
me_078.update()
me_077 = bpy.data.meshes.new('立方体.077')
me_077.from_pydata([(-1.0, -1.0, -1.0), (-1.0, -1.0, 1.0), (-1.0, 1.0, -1.0), (-1.0, 1.0, 1.0), (1.0, -1.0, -1.0), (1.0, -1.0, 1.0), (1.0, 1.0, -1.0), (1.0, 1.0, 1.0)], [], [(0, 1, 3, 2), (2, 3, 7, 6), (6, 7, 5, 4), (4, 5, 1, 0), (2, 6, 4, 0), (7, 3, 1, 5)])
_uv = me_077.uv_layers.new(name='UVマップ')
_uv.uv.foreach_set('vector', [0.375, 0.0, 0.625, 0.0, 0.625, 0.25, 0.375, 0.25, 0.375, 0.25, 0.625, 0.25, 0.625, 0.5, 0.375, 0.5, 0.375, 0.5, 0.625, 0.5, 0.625, 0.75, 0.375, 0.75, 0.375, 0.75, 0.625, 0.75, 0.625, 1.0, 0.375, 1.0, 0.125, 0.5, 0.375, 0.5, 0.375, 0.75, 0.125, 0.75, 0.625, 0.5, 0.875, 0.5, 0.875, 0.75, 0.625, 0.75])
me_077.update()
me_075 = bpy.data.meshes.new('立方体.075')
me_075.from_pydata([(-1.0, -1.0, -1.0), (-1.0, -1.0, 1.0), (-1.0, 1.0, -1.0), (-1.0, 1.0, 1.0), (1.0, -1.0, -1.0), (1.0, -1.0, 1.0), (1.0, 1.0, -1.0), (1.0, 1.0, 1.0)], [], [(0, 1, 3, 2), (2, 3, 7, 6), (6, 7, 5, 4), (4, 5, 1, 0), (2, 6, 4, 0), (7, 3, 1, 5)])
_uv = me_075.uv_layers.new(name='UVマップ')
_uv.uv.foreach_set('vector', [0.375, 0.0, 0.625, 0.0, 0.625, 0.25, 0.375, 0.25, 0.375, 0.25, 0.625, 0.25, 0.625, 0.5, 0.375, 0.5, 0.375, 0.5, 0.625, 0.5, 0.625, 0.75, 0.375, 0.75, 0.375, 0.75, 0.625, 0.75, 0.625, 1.0, 0.375, 1.0, 0.125, 0.5, 0.375, 0.5, 0.375, 0.75, 0.125, 0.75, 0.625, 0.5, 0.875, 0.5, 0.875, 0.75, 0.625, 0.75])
me_075.update()
me_076 = bpy.data.meshes.new('立方体.076')
me_076.from_pydata([(-1.0, -1.0, -1.0), (-1.0, -1.0, 1.0), (-1.0, 1.0, -1.0), (-1.0, 1.0, 1.0), (1.0, -1.0, -1.0), (1.0, -1.0, 1.0), (1.0, 1.0, -1.0), (1.0, 1.0, 1.0)], [], [(0, 1, 3, 2), (2, 3, 7, 6), (6, 7, 5, 4), (4, 5, 1, 0), (2, 6, 4, 0), (7, 3, 1, 5)])
_uv = me_076.uv_layers.new(name='UVマップ')
_uv.uv.foreach_set('vector', [0.375, 0.0, 0.625, 0.0, 0.625, 0.25, 0.375, 0.25, 0.375, 0.25, 0.625, 0.25, 0.625, 0.5, 0.375, 0.5, 0.375, 0.5, 0.625, 0.5, 0.625, 0.75, 0.375, 0.75, 0.375, 0.75, 0.625, 0.75, 0.625, 1.0, 0.375, 1.0, 0.125, 0.5, 0.375, 0.5, 0.375, 0.75, 0.125, 0.75, 0.625, 0.5, 0.875, 0.5, 0.875, 0.75, 0.625, 0.75])
me_076.update()
me_074 = bpy.data.meshes.new('立方体.074')
me_074.from_pydata([(-1.0, -1.0, -1.0), (-1.0, -1.0, 1.0), (-1.0, 1.0, -1.0), (-1.0, 1.0, 1.0), (1.0, -1.0, -1.0), (1.0, -1.0, 1.0), (1.0, 1.0, -1.0), (1.0, 1.0, 1.0)], [], [(0, 1, 3, 2), (2, 3, 7, 6), (6, 7, 5, 4), (4, 5, 1, 0), (2, 6, 4, 0), (7, 3, 1, 5)])
_uv = me_074.uv_layers.new(name='UVマップ')
_uv.uv.foreach_set('vector', [0.375, 0.0, 0.625, 0.0, 0.625, 0.25, 0.375, 0.25, 0.375, 0.25, 0.625, 0.25, 0.625, 0.5, 0.375, 0.5, 0.375, 0.5, 0.625, 0.5, 0.625, 0.75, 0.375, 0.75, 0.375, 0.75, 0.625, 0.75, 0.625, 1.0, 0.375, 1.0, 0.125, 0.5, 0.375, 0.5, 0.375, 0.75, 0.125, 0.75, 0.625, 0.5, 0.875, 0.5, 0.875, 0.75, 0.625, 0.75])
me_074.update()
me_073 = bpy.data.meshes.new('立方体.073')
me_073.from_pydata([(-1.0, -1.0, -1.0), (-1.0, -1.0, 1.0), (-1.0, 1.0, -1.0), (-1.0, 1.0, 1.0), (1.0, -1.0, -1.0), (1.0, -1.0, 1.0), (1.0, 1.0, -1.0), (1.0, 1.0, 1.0)], [], [(0, 1, 3, 2), (2, 3, 7, 6), (6, 7, 5, 4), (4, 5, 1, 0), (2, 6, 4, 0), (7, 3, 1, 5)])
_uv = me_073.uv_layers.new(name='UVマップ')
_uv.uv.foreach_set('vector', [0.375, 0.0, 0.625, 0.0, 0.625, 0.25, 0.375, 0.25, 0.375, 0.25, 0.625, 0.25, 0.625, 0.5, 0.375, 0.5, 0.375, 0.5, 0.625, 0.5, 0.625, 0.75, 0.375, 0.75, 0.375, 0.75, 0.625, 0.75, 0.625, 1.0, 0.375, 1.0, 0.125, 0.5, 0.375, 0.5, 0.375, 0.75, 0.125, 0.75, 0.625, 0.5, 0.875, 0.5, 0.875, 0.75, 0.625, 0.75])
me_073.update()
me_072 = bpy.data.meshes.new('立方体.072')
me_072.from_pydata([(-1.0, -1.0, -1.0), (-1.0, -1.0, 1.0), (-1.0, 1.0, -1.0), (-1.0, 1.0, 1.0), (1.0, -1.0, -1.0), (1.0, -1.0, 1.0), (1.0, 1.0, -1.0), (1.0, 1.0, 1.0)], [], [(0, 1, 3, 2), (2, 3, 7, 6), (6, 7, 5, 4), (4, 5, 1, 0), (2, 6, 4, 0), (7, 3, 1, 5)])
_uv = me_072.uv_layers.new(name='UVマップ')
_uv.uv.foreach_set('vector', [0.375, 0.0, 0.625, 0.0, 0.625, 0.25, 0.375, 0.25, 0.375, 0.25, 0.625, 0.25, 0.625, 0.5, 0.375, 0.5, 0.375, 0.5, 0.625, 0.5, 0.625, 0.75, 0.375, 0.75, 0.375, 0.75, 0.625, 0.75, 0.625, 1.0, 0.375, 1.0, 0.125, 0.5, 0.375, 0.5, 0.375, 0.75, 0.125, 0.75, 0.625, 0.5, 0.875, 0.5, 0.875, 0.75, 0.625, 0.75])
me_072.update()
me_071 = bpy.data.meshes.new('立方体.071')
me_071.from_pydata([(-1.0, -1.0, -1.0), (-1.0, -1.0, 1.0), (-1.0, 1.0, -1.0), (-1.0, 1.0, 1.0), (1.0, -1.0, -1.0), (1.0, -1.0, 1.0), (1.0, 1.0, -1.0), (1.0, 1.0, 1.0)], [], [(0, 1, 3, 2), (2, 3, 7, 6), (6, 7, 5, 4), (4, 5, 1, 0), (2, 6, 4, 0), (7, 3, 1, 5)])
_uv = me_071.uv_layers.new(name='UVマップ')
_uv.uv.foreach_set('vector', [0.375, 0.0, 0.625, 0.0, 0.625, 0.25, 0.375, 0.25, 0.375, 0.25, 0.625, 0.25, 0.625, 0.5, 0.375, 0.5, 0.375, 0.5, 0.625, 0.5, 0.625, 0.75, 0.375, 0.75, 0.375, 0.75, 0.625, 0.75, 0.625, 1.0, 0.375, 1.0, 0.125, 0.5, 0.375, 0.5, 0.375, 0.75, 0.125, 0.75, 0.625, 0.5, 0.875, 0.5, 0.875, 0.75, 0.625, 0.75])
me_071.update()
me_070 = bpy.data.meshes.new('立方体.070')
me_070.from_pydata([(-1.0, -1.0, -1.0), (-1.0, -1.0, 1.0), (-1.0, 1.0, -1.0), (-1.0, 1.0, 1.0), (1.0, -1.0, -1.0), (1.0, -1.0, 1.0), (1.0, 1.0, -1.0), (1.0, 1.0, 1.0)], [], [(0, 1, 3, 2), (2, 3, 7, 6), (6, 7, 5, 4), (4, 5, 1, 0), (2, 6, 4, 0), (7, 3, 1, 5)])
_uv = me_070.uv_layers.new(name='UVマップ')
_uv.uv.foreach_set('vector', [0.375, 0.0, 0.625, 0.0, 0.625, 0.25, 0.375, 0.25, 0.375, 0.25, 0.625, 0.25, 0.625, 0.5, 0.375, 0.5, 0.375, 0.5, 0.625, 0.5, 0.625, 0.75, 0.375, 0.75, 0.375, 0.75, 0.625, 0.75, 0.625, 1.0, 0.375, 1.0, 0.125, 0.5, 0.375, 0.5, 0.375, 0.75, 0.125, 0.75, 0.625, 0.5, 0.875, 0.5, 0.875, 0.75, 0.625, 0.75])
me_070.update()
me_069 = bpy.data.meshes.new('立方体.069')
me_069.from_pydata([(-1.0, -1.0, -1.0), (-1.0, -1.0, 1.0), (-1.0, 1.0, -1.0), (-1.0, 1.0, 1.0), (1.0, -1.0, -1.0), (1.0, -1.0, 1.0), (1.0, 1.0, -1.0), (1.0, 1.0, 1.0)], [], [(0, 1, 3, 2), (2, 3, 7, 6), (6, 7, 5, 4), (4, 5, 1, 0), (2, 6, 4, 0), (7, 3, 1, 5)])
_uv = me_069.uv_layers.new(name='UVマップ')
_uv.uv.foreach_set('vector', [0.375, 0.0, 0.625, 0.0, 0.625, 0.25, 0.375, 0.25, 0.375, 0.25, 0.625, 0.25, 0.625, 0.5, 0.375, 0.5, 0.375, 0.5, 0.625, 0.5, 0.625, 0.75, 0.375, 0.75, 0.375, 0.75, 0.625, 0.75, 0.625, 1.0, 0.375, 1.0, 0.125, 0.5, 0.375, 0.5, 0.375, 0.75, 0.125, 0.75, 0.625, 0.5, 0.875, 0.5, 0.875, 0.75, 0.625, 0.75])
me_069.update()
me_068 = bpy.data.meshes.new('立方体.068')
me_068.from_pydata([(-1.0, -1.0, -1.0), (-1.0, -1.0, 1.0), (-1.0, 1.0, -1.0), (-1.0, 1.0, 1.0), (1.0, -1.0, -1.0), (1.0, -1.0, 1.0), (1.0, 1.0, -1.0), (1.0, 1.0, 1.0)], [], [(0, 1, 3, 2), (2, 3, 7, 6), (6, 7, 5, 4), (4, 5, 1, 0), (2, 6, 4, 0), (7, 3, 1, 5)])
_uv = me_068.uv_layers.new(name='UVマップ')
_uv.uv.foreach_set('vector', [0.375, 0.0, 0.625, 0.0, 0.625, 0.25, 0.375, 0.25, 0.375, 0.25, 0.625, 0.25, 0.625, 0.5, 0.375, 0.5, 0.375, 0.5, 0.625, 0.5, 0.625, 0.75, 0.375, 0.75, 0.375, 0.75, 0.625, 0.75, 0.625, 1.0, 0.375, 1.0, 0.125, 0.5, 0.375, 0.5, 0.375, 0.75, 0.125, 0.75, 0.625, 0.5, 0.875, 0.5, 0.875, 0.75, 0.625, 0.75])
me_068.update()
me_067 = bpy.data.meshes.new('立方体.067')
me_067.from_pydata([(-1.0, -1.0, -1.0), (-1.0, -1.0, 1.0), (-1.0, 1.0, -1.0), (-1.0, 1.0, 1.0), (1.0, -1.0, -1.0), (1.0, -1.0, 1.0), (1.0, 1.0, -1.0), (1.0, 1.0, 1.0)], [], [(0, 1, 3, 2), (2, 3, 7, 6), (6, 7, 5, 4), (4, 5, 1, 0), (2, 6, 4, 0), (7, 3, 1, 5)])
_uv = me_067.uv_layers.new(name='UVマップ')
_uv.uv.foreach_set('vector', [0.375, 0.0, 0.625, 0.0, 0.625, 0.25, 0.375, 0.25, 0.375, 0.25, 0.625, 0.25, 0.625, 0.5, 0.375, 0.5, 0.375, 0.5, 0.625, 0.5, 0.625, 0.75, 0.375, 0.75, 0.375, 0.75, 0.625, 0.75, 0.625, 1.0, 0.375, 1.0, 0.125, 0.5, 0.375, 0.5, 0.375, 0.75, 0.125, 0.75, 0.625, 0.5, 0.875, 0.5, 0.875, 0.75, 0.625, 0.75])
me_067.update()
me_065 = bpy.data.meshes.new('立方体.065')
me_065.from_pydata([(-1.0, -1.0, -1.0), (-1.0, -1.0, 1.0), (-1.0, 1.0, -1.0), (-1.0, 1.0, 1.0), (1.0, -1.0, -1.0), (1.0, -1.0, 1.0), (1.0, 1.0, -1.0), (1.0, 1.0, 1.0)], [], [(0, 1, 3, 2), (2, 3, 7, 6), (6, 7, 5, 4), (4, 5, 1, 0), (2, 6, 4, 0), (7, 3, 1, 5)])
_uv = me_065.uv_layers.new(name='UVマップ')
_uv.uv.foreach_set('vector', [0.375, 0.0, 0.625, 0.0, 0.625, 0.25, 0.375, 0.25, 0.375, 0.25, 0.625, 0.25, 0.625, 0.5, 0.375, 0.5, 0.375, 0.5, 0.625, 0.5, 0.625, 0.75, 0.375, 0.75, 0.375, 0.75, 0.625, 0.75, 0.625, 1.0, 0.375, 1.0, 0.125, 0.5, 0.375, 0.5, 0.375, 0.75, 0.125, 0.75, 0.625, 0.5, 0.875, 0.5, 0.875, 0.75, 0.625, 0.75])
me_065.update()
me_066 = bpy.data.meshes.new('立方体.066')
me_066.from_pydata([(-1.0, -1.0, -1.0), (-1.0, -1.0, 1.0), (-1.0, 1.0, -1.0), (-1.0, 1.0, 1.0), (1.0, -1.0, -1.0), (1.0, -1.0, 1.0), (1.0, 1.0, -1.0), (1.0, 1.0, 1.0)], [], [(0, 1, 3, 2), (2, 3, 7, 6), (6, 7, 5, 4), (4, 5, 1, 0), (2, 6, 4, 0), (7, 3, 1, 5)])
_uv = me_066.uv_layers.new(name='UVマップ')
_uv.uv.foreach_set('vector', [0.375, 0.0, 0.625, 0.0, 0.625, 0.25, 0.375, 0.25, 0.375, 0.25, 0.625, 0.25, 0.625, 0.5, 0.375, 0.5, 0.375, 0.5, 0.625, 0.5, 0.625, 0.75, 0.375, 0.75, 0.375, 0.75, 0.625, 0.75, 0.625, 1.0, 0.375, 1.0, 0.125, 0.5, 0.375, 0.5, 0.375, 0.75, 0.125, 0.75, 0.625, 0.5, 0.875, 0.5, 0.875, 0.75, 0.625, 0.75])
me_066.update()
me_045 = bpy.data.meshes.new('立方体.045')
me_045.from_pydata([(-1.0, -1.0, -1.0), (-1.0, -1.0, 1.0), (-1.0, 1.0, -1.0), (-1.0, 1.0, 1.0), (1.0, -1.0, -1.0), (1.0, -1.0, 1.0), (1.0, 1.0, -1.0), (1.0, 1.0, 1.0)], [], [(0, 1, 3, 2), (2, 3, 7, 6), (6, 7, 5, 4), (4, 5, 1, 0), (2, 6, 4, 0), (7, 3, 1, 5)])
_uv = me_045.uv_layers.new(name='UVマップ')
_uv.uv.foreach_set('vector', [0.375, 0.0, 0.625, 0.0, 0.625, 0.25, 0.375, 0.25, 0.375, 0.25, 0.625, 0.25, 0.625, 0.5, 0.375, 0.5, 0.375, 0.5, 0.625, 0.5, 0.625, 0.75, 0.375, 0.75, 0.375, 0.75, 0.625, 0.75, 0.625, 1.0, 0.375, 1.0, 0.125, 0.5, 0.375, 0.5, 0.375, 0.75, 0.125, 0.75, 0.625, 0.5, 0.875, 0.5, 0.875, 0.75, 0.625, 0.75])
me_045.update()
me_044 = bpy.data.meshes.new('立方体.044')
me_044.from_pydata([(-1.0, -1.0, -1.0), (-1.0, -1.0, 1.0), (-1.0, 1.0, -1.0), (-1.0, 1.0, 1.0), (1.0, -1.0, -1.0), (1.0, -1.0, 1.0), (1.0, 1.0, -1.0), (1.0, 1.0, 1.0)], [], [(0, 1, 3, 2), (2, 3, 7, 6), (6, 7, 5, 4), (4, 5, 1, 0), (2, 6, 4, 0), (7, 3, 1, 5)])
_uv = me_044.uv_layers.new(name='UVマップ')
_uv.uv.foreach_set('vector', [0.375, 0.0, 0.625, 0.0, 0.625, 0.25, 0.375, 0.25, 0.375, 0.25, 0.625, 0.25, 0.625, 0.5, 0.375, 0.5, 0.375, 0.5, 0.625, 0.5, 0.625, 0.75, 0.375, 0.75, 0.375, 0.75, 0.625, 0.75, 0.625, 1.0, 0.375, 1.0, 0.125, 0.5, 0.375, 0.5, 0.375, 0.75, 0.125, 0.75, 0.625, 0.5, 0.875, 0.5, 0.875, 0.75, 0.625, 0.75])
me_044.update()
me_034 = bpy.data.meshes.new('立方体.034')
me_034.from_pydata([(-1.0, -1.0, -1.0), (-1.0, -1.0, 1.0), (-1.0, 1.0, -1.0), (-1.0, 1.0, 1.0), (1.0, -1.0, -1.0), (1.0, -1.0, 1.0), (1.0, 1.0, -1.0), (1.0, 1.0, 1.0)], [], [(0, 1, 3, 2), (2, 3, 7, 6), (6, 7, 5, 4), (4, 5, 1, 0), (2, 6, 4, 0), (7, 3, 1, 5)])
_uv = me_034.uv_layers.new(name='UVマップ')
_uv.uv.foreach_set('vector', [0.375, 0.0, 0.625, 0.0, 0.625, 0.25, 0.375, 0.25, 0.375, 0.25, 0.625, 0.25, 0.625, 0.5, 0.375, 0.5, 0.375, 0.5, 0.625, 0.5, 0.625, 0.75, 0.375, 0.75, 0.375, 0.75, 0.625, 0.75, 0.625, 1.0, 0.375, 1.0, 0.125, 0.5, 0.375, 0.5, 0.375, 0.75, 0.125, 0.75, 0.625, 0.5, 0.875, 0.5, 0.875, 0.75, 0.625, 0.75])
me_034.update()
me_033 = bpy.data.meshes.new('立方体.033')
me_033.from_pydata([(-1.0, -1.0, -1.0), (-1.0, -1.0, 1.0), (-1.0, 1.0, -1.0), (-1.0, 1.0, 1.0), (1.0, -1.0, -1.0), (1.0, -1.0, 1.0), (1.0, 1.0, -1.0), (1.0, 1.0, 1.0)], [], [(0, 1, 3, 2), (2, 3, 7, 6), (6, 7, 5, 4), (4, 5, 1, 0), (2, 6, 4, 0), (7, 3, 1, 5)])
_uv = me_033.uv_layers.new(name='UVマップ')
_uv.uv.foreach_set('vector', [0.375, 0.0, 0.625, 0.0, 0.625, 0.25, 0.375, 0.25, 0.375, 0.25, 0.625, 0.25, 0.625, 0.5, 0.375, 0.5, 0.375, 0.5, 0.625, 0.5, 0.625, 0.75, 0.375, 0.75, 0.375, 0.75, 0.625, 0.75, 0.625, 1.0, 0.375, 1.0, 0.125, 0.5, 0.375, 0.5, 0.375, 0.75, 0.125, 0.75, 0.625, 0.5, 0.875, 0.5, 0.875, 0.75, 0.625, 0.75])
me_033.update()
me_024 = bpy.data.meshes.new('立方体.024')
me_024.from_pydata([(1.0, 1.0, -1.0), (1.0, 1.0, 1.0), (1.0, -1.0, -1.0), (1.0, -1.0, 1.0), (-1.0, 1.0, -1.0), (-1.0, 1.0, 1.0), (-1.0, -1.0, -1.0), (-1.0, -1.0, 1.0)], [], [(0, 1, 3, 2), (2, 3, 7, 6), (6, 7, 5, 4), (4, 5, 1, 0), (2, 6, 4, 0), (7, 3, 1, 5)])
_uv = me_024.uv_layers.new(name='UVマップ')
_uv.uv.foreach_set('vector', [0.375, 0.0, 0.625, 0.0, 0.625, 0.25, 0.375, 0.25, 0.375, 0.25, 0.625, 0.25, 0.625, 0.5, 0.375, 0.5, 0.375, 0.5, 0.625, 0.5, 0.625, 0.75, 0.375, 0.75, 0.375, 0.75, 0.625, 0.75, 0.625, 1.0, 0.375, 1.0, 0.125, 0.5, 0.375, 0.5, 0.375, 0.75, 0.125, 0.75, 0.625, 0.5, 0.875, 0.5, 0.875, 0.75, 0.625, 0.75])
me_024.update()
me_023 = bpy.data.meshes.new('立方体.023')
me_023.from_pydata([(-1.0, -1.0, -1.0), (-1.0, -1.0, 1.0), (-1.0, 1.0, -1.0), (-1.0, 1.0, 1.0), (1.0, -1.0, -1.0), (1.0, -1.0, 1.0), (1.0, 1.0, -1.0), (1.0, 1.0, 1.0)], [], [(0, 1, 3, 2), (2, 3, 7, 6), (6, 7, 5, 4), (4, 5, 1, 0), (2, 6, 4, 0), (7, 3, 1, 5)])
_uv = me_023.uv_layers.new(name='UVマップ')
_uv.uv.foreach_set('vector', [0.375, 0.0, 0.625, 0.0, 0.625, 0.25, 0.375, 0.25, 0.375, 0.25, 0.625, 0.25, 0.625, 0.5, 0.375, 0.5, 0.375, 0.5, 0.625, 0.5, 0.625, 0.75, 0.375, 0.75, 0.375, 0.75, 0.625, 0.75, 0.625, 1.0, 0.375, 1.0, 0.125, 0.5, 0.375, 0.5, 0.375, 0.75, 0.125, 0.75, 0.625, 0.5, 0.875, 0.5, 0.875, 0.75, 0.625, 0.75])
me_023.update()
me_020 = bpy.data.meshes.new('立方体.020')
me_020.from_pydata([(1.0, 1.0, -1.0), (1.0, 1.0, 1.0), (1.0, -1.0, -1.0), (1.0, -1.0, 1.0), (-1.0, 1.0, -1.0), (-1.0, 1.0, 1.0), (-1.0, -1.0, -1.0), (-1.0, -1.0, 1.0)], [], [(0, 1, 3, 2), (2, 3, 7, 6), (6, 7, 5, 4), (4, 5, 1, 0), (2, 6, 4, 0), (7, 3, 1, 5)])
_uv = me_020.uv_layers.new(name='UVマップ')
_uv.uv.foreach_set('vector', [0.375, 0.0, 0.625, 0.0, 0.625, 0.25, 0.375, 0.25, 0.375, 0.25, 0.625, 0.25, 0.625, 0.5, 0.375, 0.5, 0.375, 0.5, 0.625, 0.5, 0.625, 0.75, 0.375, 0.75, 0.375, 0.75, 0.625, 0.75, 0.625, 1.0, 0.375, 1.0, 0.125, 0.5, 0.375, 0.5, 0.375, 0.75, 0.125, 0.75, 0.625, 0.5, 0.875, 0.5, 0.875, 0.75, 0.625, 0.75])
me_020.update()
me_019 = bpy.data.meshes.new('立方体.019')
me_019.from_pydata([(-1.0, -1.0, -1.0), (-1.0, -1.0, 1.0), (-1.0, 1.0, -1.0), (-1.0, 1.0, 1.0), (1.0, -1.0, -1.0), (1.0, -1.0, 1.0), (1.0, 1.0, -1.0), (1.0, 1.0, 1.0)], [], [(0, 1, 3, 2), (2, 3, 7, 6), (6, 7, 5, 4), (4, 5, 1, 0), (2, 6, 4, 0), (7, 3, 1, 5)])
_uv = me_019.uv_layers.new(name='UVマップ')
_uv.uv.foreach_set('vector', [0.375, 0.0, 0.625, 0.0, 0.625, 0.25, 0.375, 0.25, 0.375, 0.25, 0.625, 0.25, 0.625, 0.5, 0.375, 0.5, 0.375, 0.5, 0.625, 0.5, 0.625, 0.75, 0.375, 0.75, 0.375, 0.75, 0.625, 0.75, 0.625, 1.0, 0.375, 1.0, 0.125, 0.5, 0.375, 0.5, 0.375, 0.75, 0.125, 0.75, 0.625, 0.5, 0.875, 0.5, 0.875, 0.75, 0.625, 0.75])
me_019.update()
me_011 = bpy.data.meshes.new('立方体.011')
me_011.from_pydata([(-1.0, -1.0, -1.0), (-1.0, -1.0, 1.0), (-1.0, 1.0, -1.0), (-1.0, 1.0, 1.0), (1.0, -1.0, -1.0), (1.0, -1.0, 1.0), (1.0, 1.0, -1.0), (1.0, 1.0, 1.0)], [], [(0, 1, 3, 2), (2, 3, 7, 6), (6, 7, 5, 4), (4, 5, 1, 0), (2, 6, 4, 0), (7, 3, 1, 5)])
_uv = me_011.uv_layers.new(name='UVマップ')
_uv.uv.foreach_set('vector', [0.375, 0.0, 0.625, 0.0, 0.625, 0.25, 0.375, 0.25, 0.375, 0.25, 0.625, 0.25, 0.625, 0.5, 0.375, 0.5, 0.375, 0.5, 0.625, 0.5, 0.625, 0.75, 0.375, 0.75, 0.375, 0.75, 0.625, 0.75, 0.625, 1.0, 0.375, 1.0, 0.125, 0.5, 0.375, 0.5, 0.375, 0.75, 0.125, 0.75, 0.625, 0.5, 0.875, 0.5, 0.875, 0.75, 0.625, 0.75])
me_011.update()
me_010 = bpy.data.meshes.new('立方体.010')
me_010.from_pydata([(1.0, 1.0, -1.0), (1.0, 1.0, 1.0), (1.0, -1.0, -1.0), (1.0, -1.0, 1.0), (-1.0, 1.0, -1.0), (-1.0, 1.0, 1.0), (-1.0, -1.0, -1.0), (-1.0, -1.0, 1.0)], [], [(0, 1, 3, 2), (2, 3, 7, 6), (6, 7, 5, 4), (4, 5, 1, 0), (2, 6, 4, 0), (7, 3, 1, 5)])
_uv = me_010.uv_layers.new(name='UVマップ')
_uv.uv.foreach_set('vector', [0.375, 0.0, 0.625, 0.0, 0.625, 0.25, 0.375, 0.25, 0.375, 0.25, 0.625, 0.25, 0.625, 0.5, 0.375, 0.5, 0.375, 0.5, 0.625, 0.5, 0.625, 0.75, 0.375, 0.75, 0.375, 0.75, 0.625, 0.75, 0.625, 1.0, 0.375, 1.0, 0.125, 0.5, 0.375, 0.5, 0.375, 0.75, 0.125, 0.75, 0.625, 0.5, 0.875, 0.5, 0.875, 0.75, 0.625, 0.75])
me_010.update()
me_009 = bpy.data.meshes.new('立方体.009')
me_009.from_pydata([(1.0, 1.0, -1.0), (1.0, 1.0, 1.0), (1.0, -1.0, -1.0), (1.0, -1.0, 1.0), (-1.0, 1.0, -1.0), (-1.0, 1.0, 1.0), (-1.0, -1.0, -1.0), (-1.0, -1.0, 1.0)], [], [(0, 1, 3, 2), (2, 3, 7, 6), (6, 7, 5, 4), (4, 5, 1, 0), (2, 6, 4, 0), (7, 3, 1, 5)])
_uv = me_009.uv_layers.new(name='UVマップ')
_uv.uv.foreach_set('vector', [0.375, 0.0, 0.625, 0.0, 0.625, 0.25, 0.375, 0.25, 0.375, 0.25, 0.625, 0.25, 0.625, 0.5, 0.375, 0.5, 0.375, 0.5, 0.625, 0.5, 0.625, 0.75, 0.375, 0.75, 0.375, 0.75, 0.625, 0.75, 0.625, 1.0, 0.375, 1.0, 0.125, 0.5, 0.375, 0.5, 0.375, 0.75, 0.125, 0.75, 0.625, 0.5, 0.875, 0.5, 0.875, 0.75, 0.625, 0.75])
me_009.update()
me_027 = bpy.data.meshes.new('立方体.027')
me_027.from_pydata([(1.008, 0.9925, -1.0), (1.008, 0.9925, 1.0), (1.008, -0.9925, -1.0), (1.008, -0.9925, 1.0), (-1.008, 0.9925, -1.0), (-1.008, 0.9925, 1.0), (-1.008, -0.9925, -1.0), (-1.008, -0.9925, 1.0)], [], [(0, 1, 3, 2), (2, 3, 7, 6), (6, 7, 5, 4), (4, 5, 1, 0), (2, 6, 4, 0), (7, 3, 1, 5)])
_uv = me_027.uv_layers.new(name='UVマップ')
_uv.uv.foreach_set('vector', [0.375, 0.0, 0.625, 0.0, 0.625, 0.25, 0.375, 0.25, 0.375, 0.25, 0.625, 0.25, 0.625, 0.5, 0.375, 0.5, 0.375, 0.5, 0.625, 0.5, 0.625, 0.75, 0.375, 0.75, 0.375, 0.75, 0.625, 0.75, 0.625, 1.0, 0.375, 1.0, 0.125, 0.5, 0.375, 0.5, 0.375, 0.75, 0.125, 0.75, 0.625, 0.5, 0.875, 0.5, 0.875, 0.75, 0.625, 0.75])
me_027.update()
me_008 = bpy.data.meshes.new('立方体.008')
me_008.from_pydata([(-1.0, -1.0, -1.0), (-1.0, -1.0, 1.0), (-1.0, 1.0, -1.0), (-1.0, 1.0, 1.0), (1.0, -1.0, -1.0), (1.0, -1.0, 1.0), (1.0, 1.0, -1.0), (1.0, 1.0, 1.0)], [], [(0, 1, 3, 2), (2, 3, 7, 6), (6, 7, 5, 4), (4, 5, 1, 0), (2, 6, 4, 0), (7, 3, 1, 5)])
_uv = me_008.uv_layers.new(name='UVマップ')
_uv.uv.foreach_set('vector', [0.375, 0.0, 0.625, 0.0, 0.625, 0.25, 0.375, 0.25, 0.375, 0.25, 0.625, 0.25, 0.625, 0.5, 0.375, 0.5, 0.375, 0.5, 0.625, 0.5, 0.625, 0.75, 0.375, 0.75, 0.375, 0.75, 0.625, 0.75, 0.625, 1.0, 0.375, 1.0, 0.125, 0.5, 0.375, 0.5, 0.375, 0.75, 0.125, 0.75, 0.625, 0.5, 0.875, 0.5, 0.875, 0.75, 0.625, 0.75])
me_008.update()
me_007 = bpy.data.meshes.new('立方体.007')
me_007.from_pydata([(-1.0, -1.0, -1.0), (-1.0, -1.0, 1.0), (-1.0, 1.0, -1.0), (-1.0, 1.0, 1.0), (1.0, -1.0, -1.0), (1.0, -1.0, 1.0), (1.0, 1.0, -1.0), (1.0, 1.0, 1.0)], [], [(0, 1, 3, 2), (2, 3, 7, 6), (6, 7, 5, 4), (4, 5, 1, 0), (2, 6, 4, 0), (7, 3, 1, 5)])
_uv = me_007.uv_layers.new(name='UVマップ')
_uv.uv.foreach_set('vector', [0.375, 0.0, 0.625, 0.0, 0.625, 0.25, 0.375, 0.25, 0.375, 0.25, 0.625, 0.25, 0.625, 0.5, 0.375, 0.5, 0.375, 0.5, 0.625, 0.5, 0.625, 0.75, 0.375, 0.75, 0.375, 0.75, 0.625, 0.75, 0.625, 1.0, 0.375, 1.0, 0.125, 0.5, 0.375, 0.5, 0.375, 0.75, 0.125, 0.75, 0.625, 0.5, 0.875, 0.5, 0.875, 0.75, 0.625, 0.75])
me_007.update()
me_001_1 = bpy.data.meshes.new('立方体.001')
me_001_1.from_pydata([(-1.0, -1.0, -1.0), (-1.0, -1.0, 1.0), (-1.0, 1.0, -1.0), (-1.0, 1.0, 1.0), (1.0, -1.0, -1.0), (1.0, -1.0, 1.0), (1.0, 1.0, -1.0), (1.0, 1.0, 1.0)], [], [(0, 1, 3, 2), (2, 3, 7, 6), (6, 7, 5, 4), (4, 5, 1, 0), (2, 6, 4, 0), (7, 3, 1, 5)])
_uv = me_001_1.uv_layers.new(name='UVマップ')
_uv.uv.foreach_set('vector', [0.375, 0.0, 0.625, 0.0, 0.625, 0.25, 0.375, 0.25, 0.375, 0.25, 0.625, 0.25, 0.625, 0.5, 0.375, 0.5, 0.375, 0.5, 0.625, 0.5, 0.625, 0.75, 0.375, 0.75, 0.375, 0.75, 0.625, 0.75, 0.625, 1.0, 0.375, 1.0, 0.125, 0.5, 0.375, 0.5, 0.375, 0.75, 0.125, 0.75, 0.625, 0.5, 0.875, 0.5, 0.875, 0.75, 0.625, 0.75])
me_001_1.update()
me_004 = bpy.data.meshes.new('立方体.004')
me_004.from_pydata([(1.008, 0.9925, -1.0), (1.008, 0.9925, 1.0), (1.008, -0.9925, -1.0), (1.008, -0.9925, 1.0), (-1.008, 0.9925, -1.0), (-1.008, 0.9925, 1.0), (-1.008, -0.9925, -1.0), (-1.008, -0.9925, 1.0)], [], [(0, 1, 3, 2), (2, 3, 7, 6), (6, 7, 5, 4), (4, 5, 1, 0), (2, 6, 4, 0), (7, 3, 1, 5)])
_uv = me_004.uv_layers.new(name='UVマップ')
_uv.uv.foreach_set('vector', [0.375, 0.0, 0.625, 0.0, 0.625, 0.25, 0.375, 0.25, 0.375, 0.25, 0.625, 0.25, 0.625, 0.5, 0.375, 0.5, 0.375, 0.5, 0.625, 0.5, 0.625, 0.75, 0.375, 0.75, 0.375, 0.75, 0.625, 0.75, 0.625, 1.0, 0.375, 1.0, 0.125, 0.5, 0.375, 0.5, 0.375, 0.75, 0.125, 0.75, 0.625, 0.5, 0.875, 0.5, 0.875, 0.75, 0.625, 0.75])
me_004.update()

# ---- objects
ob_wall_022 = bpy.data.objects.new('wall.022', me_043)
ob_wall_017 = bpy.data.objects.new('wall.017', me_048)
ob_wall_014 = bpy.data.objects.new('wall.014', me_051)
ob_wall_012 = bpy.data.objects.new('wall.012', me_053)
ob_wall_011 = bpy.data.objects.new('wall.011', me_054)
ob_wall_010 = bpy.data.objects.new('wall.010', me_055)
ob_wall_009 = bpy.data.objects.new('wall.009', me_056)
ob_wall_008 = bpy.data.objects.new('wall.008', me_057)
ob_wall_007 = bpy.data.objects.new('wall.007', me_058)
ob_wall_006 = bpy.data.objects.new('wall.006', me_059)
ob_wall_005 = bpy.data.objects.new('wall.005', me_060)
ob_wall_004 = bpy.data.objects.new('wall.004', me_061)
ob_wall_003 = bpy.data.objects.new('wall.003', me_062)
ob_wall_002 = bpy.data.objects.new('wall.002', me_063)
ob_terrain = bpy.data.objects.new('Terrain', me_001)
ob_light = bpy.data.objects.new('Light', light_light_001)
ob_camera = bpy.data.objects.new('Camera', cam_camera_001)
ob_wall_020 = bpy.data.objects.new('wall.020', me_003)
ob_wall_001 = bpy.data.objects.new('wall.001', me_002)
ob_wall_013 = bpy.data.objects.new('wall.013', me_005)
ob_wall_015 = bpy.data.objects.new('wall.015', me_006)
ob_wall = bpy.data.objects.new('wall', me_084)
ob_wall_051 = bpy.data.objects.new('wall.051', me_083)
ob_wall_050 = bpy.data.objects.new('wall.050', me_082)
ob_wall_049 = bpy.data.objects.new('wall.049', me_080)
ob_wall_048 = bpy.data.objects.new('wall.048', me_079)
ob_wall_047 = bpy.data.objects.new('wall.047', me_078)
ob_wall_046 = bpy.data.objects.new('wall.046', me_077)
ob_wall_044 = bpy.data.objects.new('wall.044', me_075)
ob_wall_045 = bpy.data.objects.new('wall.045', me_076)
ob_wall_043 = bpy.data.objects.new('wall.043', me_074)
ob_wall_042 = bpy.data.objects.new('wall.042', me_073)
ob_wall_041 = bpy.data.objects.new('wall.041', me_072)
ob_wall_040 = bpy.data.objects.new('wall.040', me_071)
ob_wall_039 = bpy.data.objects.new('wall.039', me_070)
ob_wall_038 = bpy.data.objects.new('wall.038', me_069)
ob_wall_037 = bpy.data.objects.new('wall.037', me_068)
ob_wall_036 = bpy.data.objects.new('wall.036', me_067)
ob_wall_034 = bpy.data.objects.new('wall.034', me_065)
ob_wall_035 = bpy.data.objects.new('wall.035', me_066)
ob_wall_033 = bpy.data.objects.new('wall.033', me_045)
ob_wall_032 = bpy.data.objects.new('wall.032', me_044)
ob_wall_031 = bpy.data.objects.new('wall.031', me_034)
ob_wall_030 = bpy.data.objects.new('wall.030', me_033)
ob_wall_029 = bpy.data.objects.new('wall.029', me_024)
ob_wall_028 = bpy.data.objects.new('wall.028', me_023)
ob_wall_027 = bpy.data.objects.new('wall.027', me_020)
ob_wall_026 = bpy.data.objects.new('wall.026', me_019)
ob_wall_025 = bpy.data.objects.new('wall.025', me_011)
ob_wall_024 = bpy.data.objects.new('wall.024', me_010)
ob_wall_023 = bpy.data.objects.new('wall.023', me_009)
ob_wall_021 = bpy.data.objects.new('wall.021', me_027)
ob_wall_018 = bpy.data.objects.new('wall.018', me_008)
ob_wall_016 = bpy.data.objects.new('wall.016', me_007)
ob_wall_052 = bpy.data.objects.new('wall.052', me_001_1)
ob_wall_053 = bpy.data.objects.new('wall.053', me_004)

# ---- transforms, parenting, visibility, modifiers, constraints
ob_wall_022.location = (361.6, 0.25, 4.0)
ob_wall_022.scale = (3.0, 360.0, 4.0)
ob_wall_017.location = (-270.2, -157.1, 4.0)
ob_wall_017.scale = (90.0, 3.0, 4.0)
ob_wall_014.location = (-147.0, -255.2, 4.0)
ob_wall_014.scale = (3.0, 100.0, 4.0)
ob_wall_012.location = (-79.26, -92.83, 4.0)
ob_wall_012.scale = (12.0, 3.0, 4.0)
ob_wall_011.location = (-39.17, -258.6, 4.0)
ob_wall_011.scale = (55.0, 3.0, 4.0)
ob_wall_010.location = (-93.28, -175.7, 4.0)
ob_wall_010.scale = (3.0, 86.0, 4.0)
ob_wall_009.location = (-43.63, -91.95, 4.0)
ob_wall_009.scale = (25.0, 77.6, 4.0)
ob_wall_008.location = (46.23, 60.12, 4.0)
ob_wall_008.scale = (37.2, 29.5, 4.0)
ob_wall_007.location = (238.7, 28.69, 4.0)
ob_wall_007.scale = (120.0, 60.0, 4.0)
ob_wall_006.location = (310.8, -120.3, 4.0)
ob_wall_006.scale = (50.0, 90.0, 4.0)
ob_wall_005.location = (81.51, -89.24, 4.0)
ob_wall_005.scale = (70.0, 20.0, 4.0)
ob_wall_004.location = (281.2, -230.8, 4.0)
ob_wall_004.scale = (36.0, 36.0, 4.0)
ob_wall_003.location = (237.1, -283.7, 4.0)
ob_wall_003.scale = (80.0, 20.0, 4.0)
ob_wall_002.location = (213.0, -180.0, 4.0)
ob_wall_002.scale = (50.0, 30.0, 4.0)
ob_terrain.location = (0.0, 0.0, 0.0)
ob_terrain.scale = (15.5, 15.5, 1.0)
ob_light.location = (4.076, 1.005, 5.904)
ob_light.lock_rotations_4d = False
ob_light.empty_display_type = 'ARROWS'
ob_light.color = (0.0, 0.0, 0.0, 0.0)
ob_light.lineart.crease_threshold = 0.0
ob_camera.location = (7.359, -6.926, 4.958)
ob_camera.lock_rotations_4d = False
ob_camera.empty_display_type = 'ARROWS'
ob_camera.color = (0.0, 0.0, 0.0, 0.0)
ob_camera.display_type = 'WIRE'
ob_camera.lineart.crease_threshold = 0.0
ob_wall_020.location = (-361.6, 0.25, 4.0)
ob_wall_020.scale = (3.0, 360.0, 4.0)
ob_wall_001.location = (121.1, 286.1, 4.0)
ob_wall_001.scale = (126.0, 71.0, 4.0)
ob_wall_013.location = (21.72, 154.1, 4.0)
ob_wall_013.scale = (13.0, 65.0, 4.0)
ob_wall_015.location = (107.7, 153.7, 4.0)
ob_wall_015.scale = (37.0, 15.0, 4.0)
ob_wall.location = (-270.8, 323.6, 4.0)
ob_wall.scale = (13.0, 15.0, 4.0)
ob_wall_051.location = (-289.0, 214.7, 4.0)
ob_wall_051.scale = (37.0, 15.0, 4.0)
ob_wall_050.location = (-319.0, -34.18, 4.0)
ob_wall_050.scale = (13.0, 15.0, 4.0)
ob_wall_049.location = (-319.0, 62.25, 4.0)
ob_wall_049.scale = (13.0, 15.0, 4.0)
ob_wall_048.location = (-285.0, 119.4, 4.0)
ob_wall_048.scale = (13.0, 15.0, 4.0)
ob_wall_047.location = (-147.5, 247.4, 4.0)
ob_wall_047.scale = (13.0, 15.0, 4.0)
ob_wall_046.location = (-112.1, 323.6, 4.0)
ob_wall_046.scale = (13.0, 15.0, 4.0)
ob_wall_044.location = (-42.38, -316.6, 4.0)
ob_wall_044.scale = (70.0, 20.0, 4.0)
ob_wall_045.location = (-176.1, 323.6, 4.0)
ob_wall_045.scale = (13.0, 15.0, 4.0)
ob_wall_043.location = (63.67, -270.4, 4.0)
ob_wall_043.scale = (13.0, 15.0, 4.0)
ob_wall_042.location = (123.6, -270.4, 4.0)
ob_wall_042.scale = (13.0, 15.0, 4.0)
ob_wall_041.location = (123.6, -191.4, 4.0)
ob_wall_041.scale = (13.0, 15.0, 4.0)
ob_wall_040.location = (47.34, -191.4, 4.0)
ob_wall_040.scale = (13.0, 15.0, 4.0)
ob_wall_039.location = (-34.5, 293.7, 4.0)
ob_wall_039.scale = (13.0, 15.0, 4.0)
ob_wall_038.location = (47.34, -19.87, 4.0)
ob_wall_038.scale = (13.0, 15.0, 4.0)
ob_wall_037.location = (-34.5, 30.94, 4.0)
ob_wall_037.scale = (13.0, 15.0, 4.0)
ob_wall_036.location = (-34.5, 154.1, 4.0)
ob_wall_036.scale = (13.0, 65.0, 4.0)
ob_wall_034.location = (-201.0, -99.68, 4.0)
ob_wall_034.scale = (37.0, 15.0, 4.0)
ob_wall_035.location = (-298.1, -99.68, 4.0)
ob_wall_035.scale = (37.0, 15.0, 4.0)
ob_wall_033.location = (-289.0, 275.2, 4.0)
ob_wall_033.scale = (37.0, 15.0, 4.0)
ob_wall_032.location = (-187.2, 143.9, 4.0)
ob_wall_032.scale = (37.0, 15.0, 4.0)
ob_wall_031.location = (-187.2, 70.56, 4.0)
ob_wall_031.scale = (37.0, 15.0, 4.0)
ob_wall_030.location = (-243.3, 121.8, 4.0)
ob_wall_030.scale = (3.0, 46.0, 4.0)
ob_wall_029.location = (-299.3, 170.7, 4.0)
ob_wall_029.scale = (59.0, 3.0, 4.0)
ob_wall_028.location = (-191.2, 238.5, 4.0)
ob_wall_028.scale = (3.0, 46.0, 4.0)
ob_wall_027.location = (-135.2, 282.3, 4.0)
ob_wall_027.scale = (59.0, 3.0, 4.0)
ob_wall_026.location = (-73.26, 267.7, 4.0)
ob_wall_026.scale = (3.0, 46.0, 4.0)
ob_wall_025.location = (-101.0, 115.0, 4.0)
ob_wall_025.scale = (30.7, 107.1, 4.0)
ob_wall_024.location = (-269.2, 5.515, 4.0)
ob_wall_024.scale = (90.0, 3.0, 4.0)
ob_wall_023.location = (-175.6, -30.41, 4.0)
ob_wall_023.scale = (90.0, 3.0, 4.0)
ob_wall_021.location = (0.262, 356.8, 4.0)
ob_wall_021.scale = (360.0, 3.0, 4.0)
ob_wall_018.location = (312.8, 239.5, 4.0)
ob_wall_018.scale = (17.0, 103.0, 4.0)
ob_wall_016.location = (224.0, 153.7, 4.0)
ob_wall_016.scale = (37.0, 15.0, 4.0)
ob_wall_052.location = (-115.2, -194.3, 4.0)
ob_wall_052.scale = (3.0, 165.1, 4.0)
ob_wall_053.location = (0.262, -356.8, 4.0)
ob_wall_053.scale = (360.0, 3.0, 4.0)

# ---- collection membership
scene.collection.objects.link(ob_wall_022)
scene.collection.objects.link(ob_wall_017)
scene.collection.objects.link(ob_wall_014)
scene.collection.objects.link(ob_wall_012)
scene.collection.objects.link(ob_wall_011)
scene.collection.objects.link(ob_wall_010)
scene.collection.objects.link(ob_wall_009)
scene.collection.objects.link(ob_wall_008)
scene.collection.objects.link(ob_wall_007)
scene.collection.objects.link(ob_wall_006)
scene.collection.objects.link(ob_wall_005)
scene.collection.objects.link(ob_wall_004)
scene.collection.objects.link(ob_wall_003)
scene.collection.objects.link(ob_wall_002)
scene.collection.objects.link(ob_terrain)
scene.collection.objects.link(ob_light)
scene.collection.objects.link(ob_camera)
scene.collection.objects.link(ob_wall_020)
scene.collection.objects.link(ob_wall_001)
scene.collection.objects.link(ob_wall_013)
scene.collection.objects.link(ob_wall_015)
scene.collection.objects.link(ob_wall)
scene.collection.objects.link(ob_wall_051)
scene.collection.objects.link(ob_wall_050)
scene.collection.objects.link(ob_wall_049)
scene.collection.objects.link(ob_wall_048)
scene.collection.objects.link(ob_wall_047)
scene.collection.objects.link(ob_wall_046)
scene.collection.objects.link(ob_wall_044)
scene.collection.objects.link(ob_wall_045)
scene.collection.objects.link(ob_wall_043)
scene.collection.objects.link(ob_wall_042)
scene.collection.objects.link(ob_wall_041)
scene.collection.objects.link(ob_wall_040)
scene.collection.objects.link(ob_wall_039)
scene.collection.objects.link(ob_wall_038)
scene.collection.objects.link(ob_wall_037)
scene.collection.objects.link(ob_wall_036)
scene.collection.objects.link(ob_wall_034)
scene.collection.objects.link(ob_wall_035)
scene.collection.objects.link(ob_wall_033)
scene.collection.objects.link(ob_wall_032)
scene.collection.objects.link(ob_wall_031)
scene.collection.objects.link(ob_wall_030)
scene.collection.objects.link(ob_wall_029)
scene.collection.objects.link(ob_wall_028)
scene.collection.objects.link(ob_wall_027)
scene.collection.objects.link(ob_wall_026)
scene.collection.objects.link(ob_wall_025)
scene.collection.objects.link(ob_wall_024)
scene.collection.objects.link(ob_wall_023)
scene.collection.objects.link(ob_wall_021)
scene.collection.objects.link(ob_wall_018)
scene.collection.objects.link(ob_wall_016)
col_player.objects.link(ob_wall_052)
col_player.objects.link(ob_wall_053)

# ---- scene / render settings (as saved in the file)
scene.frame_start = 1; scene.frame_end = 250; scene.frame_set(1)
scene.render.engine = 'BLENDER_EEVEE_NEXT'
scene.cycles.sampling_pattern = 'TABULATED_SOBOL'
scene.eevee.ray_tracing_options.trace_max_roughness = 0.0
bpy.context.view_layer.update()

# ---- added for rendering (the .blend has no active camera): camera
cam_auto = bpy.data.cameras.new('AutoCamera')
cam_auto.lens = 50.0
cam_auto.sensor_width = 36.0
cam_auto.clip_end = 45559.7
ob_auto_camera = bpy.data.objects.new('AutoCamera', cam_auto)
scene.collection.objects.link(ob_auto_camera)
ob_auto_camera.location = (2596.01, -3115.21, 2080.8)
ob_auto_camera.rotation_euler = (1.09748, -7.21219e-08, 0.694738)
scene.camera = ob_auto_camera
bpy.context.view_layer.update()
